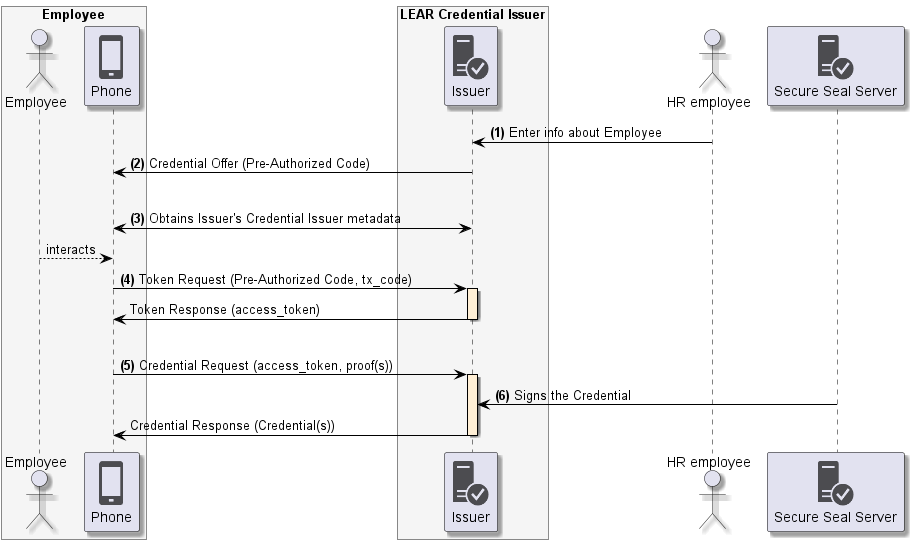

The diagram above was rendered by PlantUML. Its source (embedded in the PNG):
@startuml
skinparam shadowing true
skinparam ParticipantBorderColor black
skinparam arrowcolor black
skinparam SequenceLifeLineBorderColor black
skinparam SequenceLifeLineBackgroundColor PapayaWhip
!include <tupadr3/common>
!include <office/Servers/database_server>
!include <office/Servers/application_server>
!include <office/Concepts/firewall_orange>
!include <office/Clouds/cloud_disaster_red>
!include <office/Devices/cell_phone_generic>
!include <office/Devices/device_laptop>
!include <office/Security/trusted_application_server>
!include <office/Users/user>

box "Employee" #WhiteSmoke
    actor "Employee" as user
    participant "<$cell_phone_generic>\nPhone" as wallet
end box

box "LEAR Credential Issuer" #WhiteSmoke
    participant "<$trusted_application_server>\nIssuer" as issuer
end box

actor "HR employee" as hr
participant "<$trusted_application_server>\nSecure Seal Server" as representative

hr -> issuer: **(1)** Enter info about Employee
issuer -> wallet: **(2)** Credential Offer (Pre-Authorized Code)
|||
wallet <-> issuer: **(3)** Obtains Issuer's Credential Issuer metadata
user --> wallet: interacts

wallet -> issuer++: **(4)** Token Request (Pre-Authorized Code, tx_code)
issuer -> wallet--: Token Response (access_token)

|||
wallet -> issuer++: **(5)** Credential Request (access_token, proof(s))
representative -> issuer: **(6)** Signs the Credential
issuer -> wallet--: Credential Response (Credential(s))
@enduml